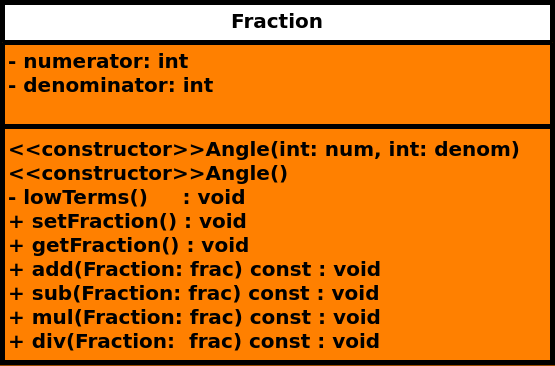

The diagram above was exported from draw.io. Its source (the exported page's mxGraphModel, read from the mxfile embedded in the PNG):
<mxGraphModel dx="1331" dy="710" grid="1" gridSize="10" guides="1" tooltips="1" connect="1" arrows="1" fold="1" page="1" pageScale="1" pageWidth="1169" pageHeight="827" background="#994C00" math="0" shadow="0">
  <root>
    <mxCell id="0" />
    <mxCell id="1" parent="0" />
    <mxCell id="4FuUIboJFUdb_MVVfVAE-1" value="&lt;font style=&quot;font-size: 20px;&quot;&gt;Fraction&lt;/font&gt;" style="swimlane;fontStyle=1;align=center;verticalAlign=top;childLayout=stackLayout;horizontal=1;startSize=40;horizontalStack=0;resizeParent=1;resizeParentMax=0;resizeLast=0;collapsible=1;marginBottom=0;whiteSpace=wrap;html=1;swimlaneFillColor=#FF8000;strokeWidth=5;" parent="1" vertex="1">
      <mxGeometry x="310" y="234" width="550" height="360" as="geometry" />
    </mxCell>
    <mxCell id="4FuUIboJFUdb_MVVfVAE-2" value="&lt;span style=&quot;font-size: 20px;&quot;&gt;&lt;b&gt;- numerator: int&lt;/b&gt;&lt;/span&gt;&lt;div&gt;&lt;span style=&quot;font-size: 20px;&quot;&gt;&lt;b&gt;- denominator: int&lt;/b&gt;&lt;/span&gt;&lt;/div&gt;" style="text;strokeColor=none;fillColor=none;align=left;verticalAlign=top;spacingLeft=4;spacingRight=4;overflow=hidden;rotatable=0;points=[[0,0.5],[1,0.5]];portConstraint=eastwest;whiteSpace=wrap;html=1;" parent="4FuUIboJFUdb_MVVfVAE-1" vertex="1">
      <mxGeometry y="40" width="550" height="80" as="geometry" />
    </mxCell>
    <mxCell id="4FuUIboJFUdb_MVVfVAE-3" value="" style="line;strokeWidth=5;fillColor=none;align=left;verticalAlign=middle;spacingTop=-1;spacingLeft=3;spacingRight=3;rotatable=0;labelPosition=right;points=[];portConstraint=eastwest;strokeColor=inherit;" parent="4FuUIboJFUdb_MVVfVAE-1" vertex="1">
      <mxGeometry y="120" width="550" height="8" as="geometry" />
    </mxCell>
    <mxCell id="4FuUIboJFUdb_MVVfVAE-4" value="&lt;div&gt;&lt;b style=&quot;font-size: 20px;&quot;&gt;&amp;lt;&amp;lt;constructor&amp;gt;&amp;gt;&lt;/b&gt;&lt;span style=&quot;font-size: 20px; font-weight: 700; text-align: center;&quot;&gt;Angle&lt;/span&gt;&lt;b style=&quot;font-size: 20px;&quot;&gt;(int: num, int: denom)&lt;/b&gt;&lt;/div&gt;&lt;div&gt;&lt;b style=&quot;font-size: 20px;&quot;&gt;&amp;lt;&amp;lt;constructor&amp;gt;&amp;gt;&lt;/b&gt;&lt;span style=&quot;font-size: 20px; font-weight: 700; text-align: center;&quot;&gt;Angle&lt;/span&gt;&lt;b style=&quot;font-size: 20px;&quot;&gt;()&lt;/b&gt;&lt;/div&gt;&lt;div&gt;&lt;b style=&quot;font-size: 20px;&quot;&gt;- lowTerms()&amp;nbsp; &amp;nbsp; &amp;nbsp;: void&lt;/b&gt;&lt;/div&gt;&lt;div&gt;&lt;span style=&quot;font-size: 20px;&quot;&gt;&lt;b&gt;+ setFraction() : void&lt;/b&gt;&lt;/span&gt;&lt;/div&gt;&lt;div&gt;&lt;span style=&quot;font-size: 20px;&quot;&gt;&lt;b&gt;+ getFraction() : void&lt;/b&gt;&lt;/span&gt;&lt;/div&gt;&lt;div&gt;&lt;span style=&quot;font-size: 20px;&quot;&gt;&lt;b&gt;+ add(Fraction: frac) const : void&lt;/b&gt;&lt;/span&gt;&lt;/div&gt;&lt;div&gt;&lt;b style=&quot;font-size: 20px;&quot;&gt;+ sub(Fraction: frac) const : void&lt;/b&gt;&lt;span style=&quot;font-size: 20px;&quot;&gt;&lt;b&gt;&lt;br&gt;&lt;/b&gt;&lt;/span&gt;&lt;/div&gt;&lt;div&gt;&lt;b style=&quot;font-size: 20px;&quot;&gt;+ mul(Fraction: frac) const : void&lt;/b&gt;&lt;b style=&quot;font-size: 20px;&quot;&gt;&lt;br&gt;&lt;/b&gt;&lt;/div&gt;&lt;div&gt;&lt;b style=&quot;font-size: 20px;&quot;&gt;+ div(Fraction:&amp;nbsp; frac) const : void&lt;/b&gt;&lt;b style=&quot;font-size: 20px;&quot;&gt;&lt;br&gt;&lt;/b&gt;&lt;/div&gt;" style="text;strokeColor=none;fillColor=none;align=left;verticalAlign=top;spacingLeft=4;spacingRight=4;overflow=hidden;rotatable=0;points=[[0,0.5],[1,0.5]];portConstraint=eastwest;whiteSpace=wrap;html=1;" parent="4FuUIboJFUdb_MVVfVAE-1" vertex="1">
      <mxGeometry y="128" width="550" height="232" as="geometry" />
    </mxCell>
  </root>
</mxGraphModel>